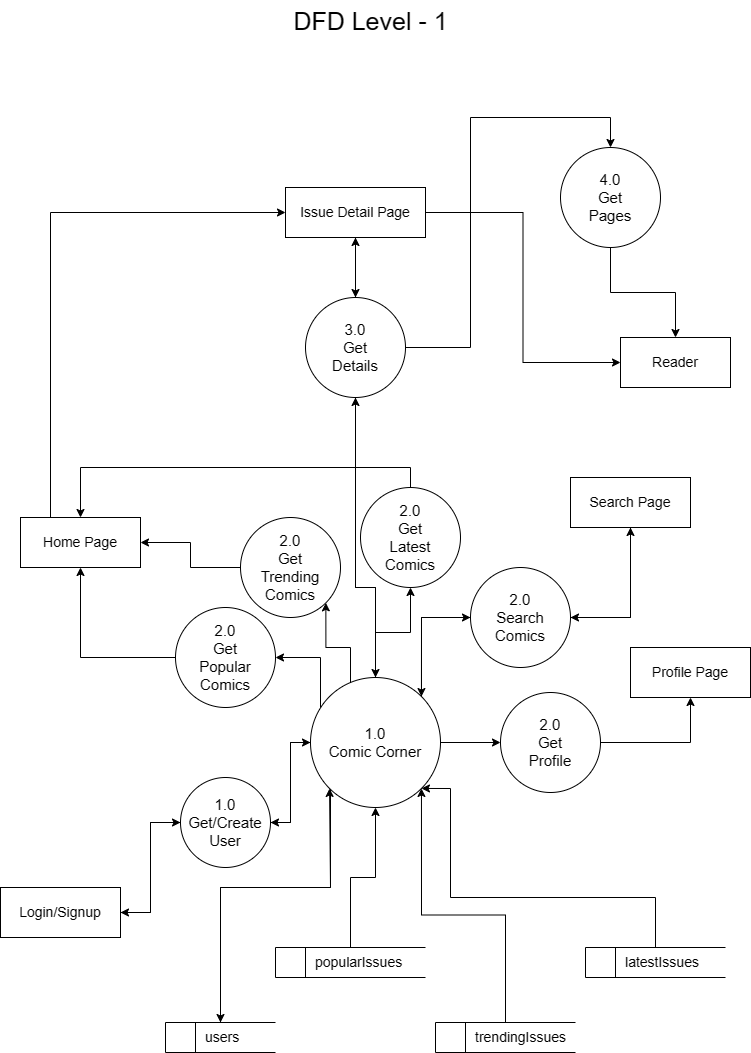

The diagram above was exported from draw.io. Its source (the exported page's mxGraphModel, read from the mxfile embedded in the PNG):
<mxGraphModel dx="993" dy="573" grid="1" gridSize="10" guides="1" tooltips="1" connect="1" arrows="1" fold="1" page="1" pageScale="1" pageWidth="850" pageHeight="1100" math="0" shadow="0">
  <root>
    <mxCell id="0" />
    <mxCell id="1" parent="0" />
    <mxCell id="RiBAbJlhbOir_Ix7eyt6-25" style="edgeStyle=orthogonalEdgeStyle;rounded=0;orthogonalLoop=1;jettySize=auto;html=1;entryX=1;entryY=0.5;entryDx=0;entryDy=0;" parent="1" source="RiBAbJlhbOir_Ix7eyt6-3" target="RiBAbJlhbOir_Ix7eyt6-21" edge="1">
      <mxGeometry relative="1" as="geometry" />
    </mxCell>
    <mxCell id="RiBAbJlhbOir_Ix7eyt6-26" style="edgeStyle=orthogonalEdgeStyle;rounded=0;orthogonalLoop=1;jettySize=auto;html=1;entryX=0.5;entryY=0;entryDx=0;entryDy=0;" parent="1" target="RiBAbJlhbOir_Ix7eyt6-20" edge="1">
      <mxGeometry relative="1" as="geometry">
        <mxPoint x="380" y="820" as="sourcePoint" />
        <Array as="points">
          <mxPoint x="380" y="920" />
          <mxPoint x="270" y="920" />
        </Array>
      </mxGeometry>
    </mxCell>
    <mxCell id="RiBAbJlhbOir_Ix7eyt6-31" style="edgeStyle=orthogonalEdgeStyle;rounded=0;orthogonalLoop=1;jettySize=auto;html=1;entryX=1;entryY=0.5;entryDx=0;entryDy=0;" parent="1" source="RiBAbJlhbOir_Ix7eyt6-3" target="RiBAbJlhbOir_Ix7eyt6-7" edge="1">
      <mxGeometry relative="1" as="geometry">
        <Array as="points">
          <mxPoint x="370" y="690" />
        </Array>
      </mxGeometry>
    </mxCell>
    <mxCell id="RiBAbJlhbOir_Ix7eyt6-34" style="edgeStyle=orthogonalEdgeStyle;rounded=0;orthogonalLoop=1;jettySize=auto;html=1;entryX=1;entryY=1;entryDx=0;entryDy=0;" parent="1" source="RiBAbJlhbOir_Ix7eyt6-3" target="RiBAbJlhbOir_Ix7eyt6-8" edge="1">
      <mxGeometry relative="1" as="geometry">
        <Array as="points">
          <mxPoint x="400" y="680" />
          <mxPoint x="375" y="680" />
        </Array>
      </mxGeometry>
    </mxCell>
    <mxCell id="RiBAbJlhbOir_Ix7eyt6-35" style="edgeStyle=orthogonalEdgeStyle;rounded=0;orthogonalLoop=1;jettySize=auto;html=1;entryX=0.5;entryY=1;entryDx=0;entryDy=0;" parent="1" source="RiBAbJlhbOir_Ix7eyt6-3" target="RiBAbJlhbOir_Ix7eyt6-9" edge="1">
      <mxGeometry relative="1" as="geometry" />
    </mxCell>
    <mxCell id="RiBAbJlhbOir_Ix7eyt6-36" style="edgeStyle=orthogonalEdgeStyle;rounded=0;orthogonalLoop=1;jettySize=auto;html=1;entryX=0;entryY=0.5;entryDx=0;entryDy=0;exitX=1;exitY=0;exitDx=0;exitDy=0;" parent="1" source="RiBAbJlhbOir_Ix7eyt6-3" target="RiBAbJlhbOir_Ix7eyt6-10" edge="1">
      <mxGeometry relative="1" as="geometry">
        <Array as="points">
          <mxPoint x="471" y="650" />
        </Array>
      </mxGeometry>
    </mxCell>
    <mxCell id="RiBAbJlhbOir_Ix7eyt6-37" style="edgeStyle=orthogonalEdgeStyle;rounded=0;orthogonalLoop=1;jettySize=auto;html=1;entryX=0;entryY=0.5;entryDx=0;entryDy=0;" parent="1" source="RiBAbJlhbOir_Ix7eyt6-3" target="RiBAbJlhbOir_Ix7eyt6-11" edge="1">
      <mxGeometry relative="1" as="geometry" />
    </mxCell>
    <mxCell id="RiBAbJlhbOir_Ix7eyt6-47" style="edgeStyle=orthogonalEdgeStyle;rounded=0;orthogonalLoop=1;jettySize=auto;html=1;entryX=0.5;entryY=1;entryDx=0;entryDy=0;" parent="1" source="RiBAbJlhbOir_Ix7eyt6-3" target="RiBAbJlhbOir_Ix7eyt6-17" edge="1">
      <mxGeometry relative="1" as="geometry">
        <Array as="points">
          <mxPoint x="425" y="620" />
          <mxPoint x="405" y="620" />
        </Array>
      </mxGeometry>
    </mxCell>
    <mxCell id="RiBAbJlhbOir_Ix7eyt6-3" value="&lt;font style=&quot;font-size: 15px;&quot;&gt;1.0&lt;br&gt;Comic Corner&lt;/font&gt;" style="ellipse;whiteSpace=wrap;html=1;aspect=fixed;" parent="1" vertex="1">
      <mxGeometry x="360" y="710" width="130" height="130" as="geometry" />
    </mxCell>
    <mxCell id="RiBAbJlhbOir_Ix7eyt6-28" style="edgeStyle=orthogonalEdgeStyle;rounded=0;orthogonalLoop=1;jettySize=auto;html=1;entryX=0.5;entryY=1;entryDx=0;entryDy=0;" parent="1" source="RiBAbJlhbOir_Ix7eyt6-4" target="RiBAbJlhbOir_Ix7eyt6-3" edge="1">
      <mxGeometry relative="1" as="geometry" />
    </mxCell>
    <mxCell id="RiBAbJlhbOir_Ix7eyt6-4" value="&lt;font style=&quot;font-size: 14px;&quot;&gt;&lt;span style=&quot;white-space: pre;&quot;&gt;&lt;span style=&quot;white-space: pre;&quot;&gt; &lt;/span&gt; &lt;/span&gt;popularIssues&lt;/font&gt;" style="html=1;dashed=0;whiteSpace=wrap;shape=mxgraph.dfd.dataStoreID;align=left;spacingLeft=3;points=[[0,0],[0.5,0],[1,0],[0,0.5],[1,0.5],[0,1],[0.5,1],[1,1]];" parent="1" vertex="1">
      <mxGeometry x="325" y="980" width="150" height="30" as="geometry" />
    </mxCell>
    <mxCell id="RiBAbJlhbOir_Ix7eyt6-29" style="edgeStyle=orthogonalEdgeStyle;rounded=0;orthogonalLoop=1;jettySize=auto;html=1;entryX=1;entryY=1;entryDx=0;entryDy=0;" parent="1" source="RiBAbJlhbOir_Ix7eyt6-5" target="RiBAbJlhbOir_Ix7eyt6-3" edge="1">
      <mxGeometry relative="1" as="geometry" />
    </mxCell>
    <mxCell id="RiBAbJlhbOir_Ix7eyt6-5" value="&lt;font style=&quot;font-size: 14px;&quot;&gt;&lt;span style=&quot;white-space: pre;&quot;&gt;&lt;span style=&quot;white-space: pre;&quot;&gt; &lt;/span&gt; &lt;/span&gt;trendingIssues&lt;/font&gt;" style="html=1;dashed=0;whiteSpace=wrap;shape=mxgraph.dfd.dataStoreID;align=left;spacingLeft=3;points=[[0,0],[0.5,0],[1,0],[0,0.5],[1,0.5],[0,1],[0.5,1],[1,1]];" parent="1" vertex="1">
      <mxGeometry x="485" y="1055" width="140" height="30" as="geometry" />
    </mxCell>
    <mxCell id="RiBAbJlhbOir_Ix7eyt6-30" style="edgeStyle=orthogonalEdgeStyle;rounded=0;orthogonalLoop=1;jettySize=auto;html=1;entryX=1;entryY=1;entryDx=0;entryDy=0;" parent="1" source="RiBAbJlhbOir_Ix7eyt6-6" target="RiBAbJlhbOir_Ix7eyt6-3" edge="1">
      <mxGeometry relative="1" as="geometry">
        <Array as="points">
          <mxPoint x="705" y="930" />
          <mxPoint x="500" y="930" />
          <mxPoint x="500" y="821" />
        </Array>
      </mxGeometry>
    </mxCell>
    <mxCell id="RiBAbJlhbOir_Ix7eyt6-6" value="&lt;font style=&quot;font-size: 14px;&quot;&gt;&lt;span style=&quot;white-space: pre;&quot;&gt;&lt;span style=&quot;white-space: pre;&quot;&gt; &lt;/span&gt; &lt;/span&gt;latestIssues&lt;/font&gt;" style="html=1;dashed=0;whiteSpace=wrap;shape=mxgraph.dfd.dataStoreID;align=left;spacingLeft=3;points=[[0,0],[0.5,0],[1,0],[0,0.5],[1,0.5],[0,1],[0.5,1],[1,1]];" parent="1" vertex="1">
      <mxGeometry x="635" y="980" width="140" height="30" as="geometry" />
    </mxCell>
    <mxCell id="RiBAbJlhbOir_Ix7eyt6-42" style="edgeStyle=orthogonalEdgeStyle;rounded=0;orthogonalLoop=1;jettySize=auto;html=1;entryX=0.5;entryY=1;entryDx=0;entryDy=0;" parent="1" source="RiBAbJlhbOir_Ix7eyt6-7" target="RiBAbJlhbOir_Ix7eyt6-12" edge="1">
      <mxGeometry relative="1" as="geometry" />
    </mxCell>
    <mxCell id="RiBAbJlhbOir_Ix7eyt6-7" value="&lt;font style=&quot;font-size: 15px;&quot;&gt;2.0&lt;br&gt;Get&lt;br&gt;Popular&lt;br&gt;Comics&lt;br&gt;&lt;/font&gt;" style="ellipse;whiteSpace=wrap;html=1;aspect=fixed;" parent="1" vertex="1">
      <mxGeometry x="225" y="640" width="100" height="100" as="geometry" />
    </mxCell>
    <mxCell id="RiBAbJlhbOir_Ix7eyt6-43" style="edgeStyle=orthogonalEdgeStyle;rounded=0;orthogonalLoop=1;jettySize=auto;html=1;entryX=1;entryY=0.5;entryDx=0;entryDy=0;" parent="1" source="RiBAbJlhbOir_Ix7eyt6-8" target="RiBAbJlhbOir_Ix7eyt6-12" edge="1">
      <mxGeometry relative="1" as="geometry" />
    </mxCell>
    <mxCell id="RiBAbJlhbOir_Ix7eyt6-44" style="edgeStyle=orthogonalEdgeStyle;rounded=0;orthogonalLoop=1;jettySize=auto;html=1;entryX=0.5;entryY=0;entryDx=0;entryDy=0;exitX=0.5;exitY=0;exitDx=0;exitDy=0;" parent="1" source="RiBAbJlhbOir_Ix7eyt6-9" target="RiBAbJlhbOir_Ix7eyt6-12" edge="1">
      <mxGeometry relative="1" as="geometry">
        <Array as="points">
          <mxPoint x="460" y="500" />
          <mxPoint x="130" y="500" />
        </Array>
      </mxGeometry>
    </mxCell>
    <mxCell id="RiBAbJlhbOir_Ix7eyt6-8" value="&lt;font style=&quot;font-size: 15px;&quot;&gt;2.0&lt;br&gt;Get&lt;br&gt;Trending Comics&lt;br&gt;&lt;/font&gt;" style="ellipse;whiteSpace=wrap;html=1;aspect=fixed;" parent="1" vertex="1">
      <mxGeometry x="290" y="550" width="100" height="100" as="geometry" />
    </mxCell>
    <mxCell id="RiBAbJlhbOir_Ix7eyt6-9" value="&lt;font style=&quot;font-size: 15px;&quot;&gt;2.0&lt;br&gt;Get&lt;br&gt;Latest&lt;br&gt;Comics&lt;br&gt;&lt;/font&gt;" style="ellipse;whiteSpace=wrap;html=1;aspect=fixed;" parent="1" vertex="1">
      <mxGeometry x="410" y="520" width="100" height="100" as="geometry" />
    </mxCell>
    <mxCell id="RiBAbJlhbOir_Ix7eyt6-39" style="edgeStyle=orthogonalEdgeStyle;rounded=0;orthogonalLoop=1;jettySize=auto;html=1;entryX=1;entryY=0;entryDx=0;entryDy=0;" parent="1" source="RiBAbJlhbOir_Ix7eyt6-10" target="RiBAbJlhbOir_Ix7eyt6-3" edge="1">
      <mxGeometry relative="1" as="geometry" />
    </mxCell>
    <mxCell id="RiBAbJlhbOir_Ix7eyt6-40" style="edgeStyle=orthogonalEdgeStyle;rounded=0;orthogonalLoop=1;jettySize=auto;html=1;entryX=0.5;entryY=1;entryDx=0;entryDy=0;exitX=1;exitY=0.5;exitDx=0;exitDy=0;" parent="1" source="RiBAbJlhbOir_Ix7eyt6-10" target="RiBAbJlhbOir_Ix7eyt6-13" edge="1">
      <mxGeometry relative="1" as="geometry" />
    </mxCell>
    <mxCell id="RiBAbJlhbOir_Ix7eyt6-10" value="&lt;font style=&quot;font-size: 15px;&quot;&gt;2.0&lt;br&gt;Search&lt;br&gt;Comics&lt;br&gt;&lt;/font&gt;" style="ellipse;whiteSpace=wrap;html=1;aspect=fixed;" parent="1" vertex="1">
      <mxGeometry x="520" y="600" width="100" height="100" as="geometry" />
    </mxCell>
    <mxCell id="RiBAbJlhbOir_Ix7eyt6-41" style="edgeStyle=orthogonalEdgeStyle;rounded=0;orthogonalLoop=1;jettySize=auto;html=1;entryX=0.5;entryY=1;entryDx=0;entryDy=0;" parent="1" source="RiBAbJlhbOir_Ix7eyt6-11" target="RiBAbJlhbOir_Ix7eyt6-14" edge="1">
      <mxGeometry relative="1" as="geometry" />
    </mxCell>
    <mxCell id="RiBAbJlhbOir_Ix7eyt6-11" value="&lt;font style=&quot;font-size: 15px;&quot;&gt;2.0&lt;br&gt;Get&lt;br&gt;Profile&lt;br&gt;&lt;/font&gt;" style="ellipse;whiteSpace=wrap;html=1;aspect=fixed;" parent="1" vertex="1">
      <mxGeometry x="550" y="725" width="100" height="100" as="geometry" />
    </mxCell>
    <mxCell id="RiBAbJlhbOir_Ix7eyt6-45" style="edgeStyle=orthogonalEdgeStyle;rounded=0;orthogonalLoop=1;jettySize=auto;html=1;entryX=0;entryY=0.5;entryDx=0;entryDy=0;" parent="1" source="RiBAbJlhbOir_Ix7eyt6-12" target="RiBAbJlhbOir_Ix7eyt6-15" edge="1">
      <mxGeometry relative="1" as="geometry">
        <Array as="points">
          <mxPoint x="100" y="245" />
        </Array>
      </mxGeometry>
    </mxCell>
    <mxCell id="RiBAbJlhbOir_Ix7eyt6-12" value="&lt;font style=&quot;font-size: 14px;&quot;&gt;Home Page&lt;/font&gt;" style="rounded=0;whiteSpace=wrap;html=1;" parent="1" vertex="1">
      <mxGeometry x="70" y="550" width="120" height="50" as="geometry" />
    </mxCell>
    <mxCell id="RiBAbJlhbOir_Ix7eyt6-38" style="edgeStyle=orthogonalEdgeStyle;rounded=0;orthogonalLoop=1;jettySize=auto;html=1;entryX=1;entryY=0.5;entryDx=0;entryDy=0;" parent="1" source="RiBAbJlhbOir_Ix7eyt6-13" target="RiBAbJlhbOir_Ix7eyt6-10" edge="1">
      <mxGeometry relative="1" as="geometry" />
    </mxCell>
    <mxCell id="RiBAbJlhbOir_Ix7eyt6-13" value="&lt;font style=&quot;font-size: 14px;&quot;&gt;Search Page&lt;/font&gt;" style="rounded=0;whiteSpace=wrap;html=1;" parent="1" vertex="1">
      <mxGeometry x="620" y="510" width="120" height="50" as="geometry" />
    </mxCell>
    <mxCell id="RiBAbJlhbOir_Ix7eyt6-14" value="&lt;font style=&quot;font-size: 14px;&quot;&gt;Profile Page&lt;/font&gt;" style="rounded=0;whiteSpace=wrap;html=1;" parent="1" vertex="1">
      <mxGeometry x="680" y="680" width="120" height="50" as="geometry" />
    </mxCell>
    <mxCell id="RiBAbJlhbOir_Ix7eyt6-49" style="edgeStyle=orthogonalEdgeStyle;rounded=0;orthogonalLoop=1;jettySize=auto;html=1;entryX=0.5;entryY=0;entryDx=0;entryDy=0;" parent="1" source="RiBAbJlhbOir_Ix7eyt6-15" target="RiBAbJlhbOir_Ix7eyt6-17" edge="1">
      <mxGeometry relative="1" as="geometry" />
    </mxCell>
    <mxCell id="RiBAbJlhbOir_Ix7eyt6-51" style="edgeStyle=orthogonalEdgeStyle;rounded=0;orthogonalLoop=1;jettySize=auto;html=1;entryX=0;entryY=0.5;entryDx=0;entryDy=0;" parent="1" source="RiBAbJlhbOir_Ix7eyt6-15" target="RiBAbJlhbOir_Ix7eyt6-16" edge="1">
      <mxGeometry relative="1" as="geometry" />
    </mxCell>
    <mxCell id="RiBAbJlhbOir_Ix7eyt6-15" value="&lt;font style=&quot;font-size: 14px;&quot;&gt;Issue Detail Page&lt;/font&gt;" style="rounded=0;whiteSpace=wrap;html=1;" parent="1" vertex="1">
      <mxGeometry x="335" y="220" width="140" height="50" as="geometry" />
    </mxCell>
    <mxCell id="RiBAbJlhbOir_Ix7eyt6-16" value="&lt;span style=&quot;font-size: 14px;&quot;&gt;Reader&lt;/span&gt;" style="rounded=0;whiteSpace=wrap;html=1;" parent="1" vertex="1">
      <mxGeometry x="670" y="370" width="110" height="50" as="geometry" />
    </mxCell>
    <mxCell id="RiBAbJlhbOir_Ix7eyt6-46" style="edgeStyle=orthogonalEdgeStyle;rounded=0;orthogonalLoop=1;jettySize=auto;html=1;" parent="1" source="RiBAbJlhbOir_Ix7eyt6-17" target="RiBAbJlhbOir_Ix7eyt6-3" edge="1">
      <mxGeometry relative="1" as="geometry">
        <Array as="points">
          <mxPoint x="405" y="620" />
          <mxPoint x="425" y="620" />
        </Array>
      </mxGeometry>
    </mxCell>
    <mxCell id="RiBAbJlhbOir_Ix7eyt6-48" style="edgeStyle=orthogonalEdgeStyle;rounded=0;orthogonalLoop=1;jettySize=auto;html=1;entryX=0.5;entryY=1;entryDx=0;entryDy=0;" parent="1" source="RiBAbJlhbOir_Ix7eyt6-17" target="RiBAbJlhbOir_Ix7eyt6-15" edge="1">
      <mxGeometry relative="1" as="geometry" />
    </mxCell>
    <mxCell id="RiBAbJlhbOir_Ix7eyt6-52" style="edgeStyle=orthogonalEdgeStyle;rounded=0;orthogonalLoop=1;jettySize=auto;html=1;entryX=0.5;entryY=0;entryDx=0;entryDy=0;" parent="1" source="RiBAbJlhbOir_Ix7eyt6-17" target="RiBAbJlhbOir_Ix7eyt6-18" edge="1">
      <mxGeometry relative="1" as="geometry">
        <Array as="points">
          <mxPoint x="520" y="380" />
          <mxPoint x="520" y="150" />
          <mxPoint x="660" y="150" />
        </Array>
      </mxGeometry>
    </mxCell>
    <mxCell id="RiBAbJlhbOir_Ix7eyt6-17" value="&lt;font style=&quot;font-size: 15px;&quot;&gt;3.0&lt;br&gt;Get&lt;br&gt;Details&lt;br&gt;&lt;/font&gt;" style="ellipse;whiteSpace=wrap;html=1;aspect=fixed;" parent="1" vertex="1">
      <mxGeometry x="355" y="330" width="100" height="100" as="geometry" />
    </mxCell>
    <mxCell id="RiBAbJlhbOir_Ix7eyt6-53" style="edgeStyle=orthogonalEdgeStyle;rounded=0;orthogonalLoop=1;jettySize=auto;html=1;entryX=0.5;entryY=0;entryDx=0;entryDy=0;" parent="1" source="RiBAbJlhbOir_Ix7eyt6-18" target="RiBAbJlhbOir_Ix7eyt6-16" edge="1">
      <mxGeometry relative="1" as="geometry" />
    </mxCell>
    <mxCell id="RiBAbJlhbOir_Ix7eyt6-18" value="&lt;font style=&quot;font-size: 15px;&quot;&gt;4.0&lt;br&gt;Get&lt;br&gt;Pages&lt;br&gt;&lt;/font&gt;" style="ellipse;whiteSpace=wrap;html=1;aspect=fixed;" parent="1" vertex="1">
      <mxGeometry x="610" y="180" width="100" height="100" as="geometry" />
    </mxCell>
    <mxCell id="RiBAbJlhbOir_Ix7eyt6-22" style="edgeStyle=orthogonalEdgeStyle;rounded=0;orthogonalLoop=1;jettySize=auto;html=1;entryX=0;entryY=0.5;entryDx=0;entryDy=0;" parent="1" source="RiBAbJlhbOir_Ix7eyt6-19" target="RiBAbJlhbOir_Ix7eyt6-21" edge="1">
      <mxGeometry relative="1" as="geometry" />
    </mxCell>
    <mxCell id="RiBAbJlhbOir_Ix7eyt6-19" value="&lt;font style=&quot;font-size: 14px;&quot;&gt;Login/Signup&lt;/font&gt;" style="rounded=0;whiteSpace=wrap;html=1;" parent="1" vertex="1">
      <mxGeometry x="50" y="920" width="120" height="50" as="geometry" />
    </mxCell>
    <mxCell id="RiBAbJlhbOir_Ix7eyt6-27" style="edgeStyle=orthogonalEdgeStyle;rounded=0;orthogonalLoop=1;jettySize=auto;html=1;entryX=0;entryY=1;entryDx=0;entryDy=0;" parent="1" source="RiBAbJlhbOir_Ix7eyt6-20" target="RiBAbJlhbOir_Ix7eyt6-3" edge="1">
      <mxGeometry relative="1" as="geometry">
        <Array as="points">
          <mxPoint x="270" y="920" />
          <mxPoint x="380" y="920" />
          <mxPoint x="380" y="821" />
        </Array>
      </mxGeometry>
    </mxCell>
    <mxCell id="RiBAbJlhbOir_Ix7eyt6-20" value="&lt;font style=&quot;font-size: 14px;&quot;&gt;&lt;span style=&quot;white-space: pre;&quot;&gt;&lt;span style=&quot;white-space: pre;&quot;&gt; &lt;/span&gt; &lt;/span&gt;users&lt;/font&gt;" style="html=1;dashed=0;whiteSpace=wrap;shape=mxgraph.dfd.dataStoreID;align=left;spacingLeft=3;points=[[0,0],[0.5,0],[1,0],[0,0.5],[1,0.5],[0,1],[0.5,1],[1,1]];" parent="1" vertex="1">
      <mxGeometry x="215" y="1055" width="110" height="30" as="geometry" />
    </mxCell>
    <mxCell id="RiBAbJlhbOir_Ix7eyt6-23" style="edgeStyle=orthogonalEdgeStyle;rounded=0;orthogonalLoop=1;jettySize=auto;html=1;entryX=1;entryY=0.5;entryDx=0;entryDy=0;" parent="1" source="RiBAbJlhbOir_Ix7eyt6-21" target="RiBAbJlhbOir_Ix7eyt6-19" edge="1">
      <mxGeometry relative="1" as="geometry" />
    </mxCell>
    <mxCell id="RiBAbJlhbOir_Ix7eyt6-24" style="edgeStyle=orthogonalEdgeStyle;rounded=0;orthogonalLoop=1;jettySize=auto;html=1;entryX=0;entryY=0.5;entryDx=0;entryDy=0;" parent="1" source="RiBAbJlhbOir_Ix7eyt6-21" target="RiBAbJlhbOir_Ix7eyt6-3" edge="1">
      <mxGeometry relative="1" as="geometry" />
    </mxCell>
    <mxCell id="RiBAbJlhbOir_Ix7eyt6-21" value="&lt;font style=&quot;font-size: 15px;&quot;&gt;1.0&lt;br&gt;Get/Create&lt;br&gt;User&lt;br&gt;&lt;/font&gt;" style="ellipse;whiteSpace=wrap;html=1;aspect=fixed;" parent="1" vertex="1">
      <mxGeometry x="230" y="810" width="90" height="90" as="geometry" />
    </mxCell>
    <mxCell id="S0FRVUoe3EhO3HrPRmMu-1" value="&lt;font style=&quot;font-size: 25px;&quot;&gt;DFD Level - 1&lt;/font&gt;" style="text;html=1;align=center;verticalAlign=middle;resizable=0;points=[];autosize=1;strokeColor=none;fillColor=none;" vertex="1" parent="1">
      <mxGeometry x="330" y="33" width="180" height="40" as="geometry" />
    </mxCell>
  </root>
</mxGraphModel>